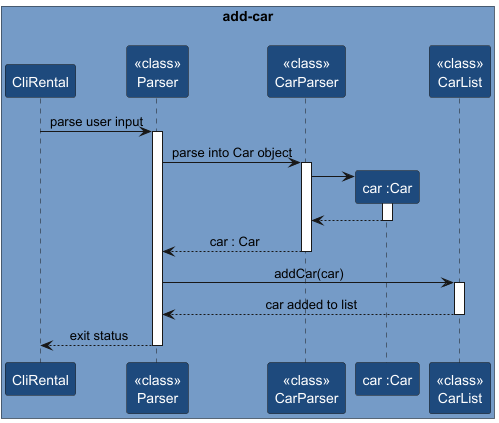

The diagram above was rendered by PlantUML. Its source (embedded in the PNG):
@startuml
'https://plantuml.com/sequence-diagram

!define ADD_CAR_COLOR #759bc7

skinparam sequenceMessageAlign center
skinparam sequence {
ParticipantBackgroundColor #1e4a7d
ParticipantFontColor white
}

box <font size=14>add-car\n ADD_CAR_COLOR
participant "CliRental" as CliRental
participant "<<class>>\nParser" as Parser
participant "<<class>>\nCarParser" as CarParser
participant "car :Car" as Car
participant "<<class>>\nCarList" as CarList
end box

CliRental -> Parser ++ : parse user input
Parser -> CarParser ++ : parse into Car object

create Car
CarParser -> Car ++
Car --> CarParser --
CarParser --> Parser --: car : Car

Parser -> CarList ++ : addCar(car)
CarList --> Parser --: car added to list
Parser --> CliRental --: exit status

@enduml